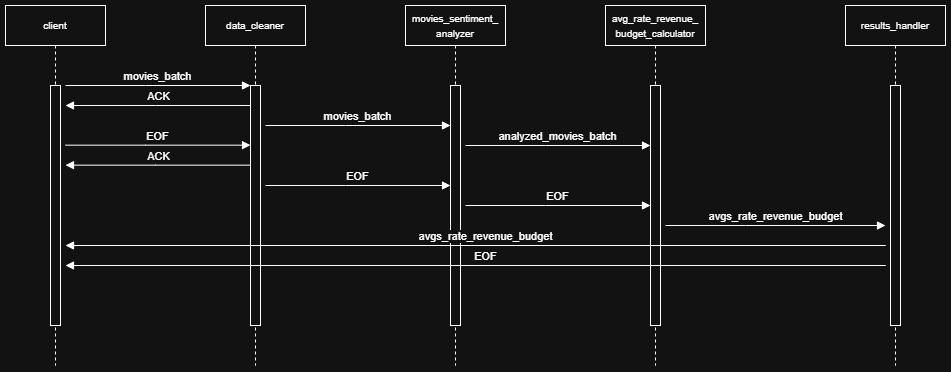

The diagram above was exported from draw.io. Its source (the exported page's mxGraphModel, read from the mxfile embedded in the PNG):
<mxGraphModel dx="1130" dy="588" grid="1" gridSize="10" guides="1" tooltips="1" connect="1" arrows="1" fold="1" page="1" pageScale="1" pageWidth="850" pageHeight="1100" background="#ffffff" math="0" shadow="0">
  <root>
    <mxCell id="0" />
    <mxCell id="1" parent="0" />
    <mxCell id="aM9ryv3xv72pqoxQDRHE-5" value="&lt;div&gt;&lt;span style=&quot;font-size: 10px;&quot;&gt;data_cleaner&lt;/span&gt;&lt;/div&gt;" style="shape=umlLifeline;perimeter=lifelinePerimeter;whiteSpace=wrap;html=1;container=0;dropTarget=0;collapsible=0;recursiveResize=0;outlineConnect=0;portConstraint=eastwest;newEdgeStyle={&quot;edgeStyle&quot;:&quot;elbowEdgeStyle&quot;,&quot;elbow&quot;:&quot;vertical&quot;,&quot;curved&quot;:0,&quot;rounded&quot;:0};" parent="1" vertex="1">
      <mxGeometry x="240" y="40" width="100" height="360" as="geometry" />
    </mxCell>
    <mxCell id="aM9ryv3xv72pqoxQDRHE-6" value="" style="html=1;points=[];perimeter=orthogonalPerimeter;outlineConnect=0;targetShapes=umlLifeline;portConstraint=eastwest;newEdgeStyle={&quot;edgeStyle&quot;:&quot;elbowEdgeStyle&quot;,&quot;elbow&quot;:&quot;vertical&quot;,&quot;curved&quot;:0,&quot;rounded&quot;:0};" parent="aM9ryv3xv72pqoxQDRHE-5" vertex="1">
      <mxGeometry x="45" y="80" width="10" height="240" as="geometry" />
    </mxCell>
    <mxCell id="aM9ryv3xv72pqoxQDRHE-7" value="movies_batch" style="html=1;verticalAlign=bottom;endArrow=block;edgeStyle=elbowEdgeStyle;elbow=vertical;curved=0;rounded=0;" parent="1" target="aM9ryv3xv72pqoxQDRHE-6" edge="1">
      <mxGeometry relative="1" as="geometry">
        <mxPoint x="100" y="120" as="sourcePoint" />
        <Array as="points">
          <mxPoint x="180" y="120" />
        </Array>
      </mxGeometry>
    </mxCell>
    <mxCell id="aM9ryv3xv72pqoxQDRHE-9" value="ACK" style="html=1;verticalAlign=bottom;endArrow=block;edgeStyle=elbowEdgeStyle;elbow=vertical;curved=0;rounded=0;" parent="1" edge="1">
      <mxGeometry relative="1" as="geometry">
        <mxPoint x="285" y="140" as="sourcePoint" />
        <Array as="points">
          <mxPoint x="190" y="140" />
        </Array>
        <mxPoint x="100" y="140" as="targetPoint" />
      </mxGeometry>
    </mxCell>
    <mxCell id="Z5785iIwndS0MzYNehBq-1" value="&lt;span style=&quot;font-size: 10px;&quot;&gt;movies_sentiment_&lt;/span&gt;&lt;div&gt;&lt;span style=&quot;font-size: 10px;&quot;&gt;analyzer&lt;/span&gt;&lt;/div&gt;" style="shape=umlLifeline;perimeter=lifelinePerimeter;whiteSpace=wrap;html=1;container=0;dropTarget=0;collapsible=0;recursiveResize=0;outlineConnect=0;portConstraint=eastwest;newEdgeStyle={&quot;edgeStyle&quot;:&quot;elbowEdgeStyle&quot;,&quot;elbow&quot;:&quot;vertical&quot;,&quot;curved&quot;:0,&quot;rounded&quot;:0};" parent="1" vertex="1">
      <mxGeometry x="440" y="40" width="100" height="360" as="geometry" />
    </mxCell>
    <mxCell id="Z5785iIwndS0MzYNehBq-2" value="" style="html=1;points=[];perimeter=orthogonalPerimeter;outlineConnect=0;targetShapes=umlLifeline;portConstraint=eastwest;newEdgeStyle={&quot;edgeStyle&quot;:&quot;elbowEdgeStyle&quot;,&quot;elbow&quot;:&quot;vertical&quot;,&quot;curved&quot;:0,&quot;rounded&quot;:0};" parent="Z5785iIwndS0MzYNehBq-1" vertex="1">
      <mxGeometry x="45" y="80" width="10" height="240" as="geometry" />
    </mxCell>
    <mxCell id="Z5785iIwndS0MzYNehBq-3" value="&lt;font size=&quot;1&quot;&gt;avg_rate_revenue_&lt;/font&gt;&lt;div&gt;&lt;font size=&quot;1&quot;&gt;budget_calculator&lt;/font&gt;&lt;/div&gt;" style="shape=umlLifeline;perimeter=lifelinePerimeter;whiteSpace=wrap;html=1;container=0;dropTarget=0;collapsible=0;recursiveResize=0;outlineConnect=0;portConstraint=eastwest;newEdgeStyle={&quot;edgeStyle&quot;:&quot;elbowEdgeStyle&quot;,&quot;elbow&quot;:&quot;vertical&quot;,&quot;curved&quot;:0,&quot;rounded&quot;:0};" parent="1" vertex="1">
      <mxGeometry x="640" y="40" width="100" height="360" as="geometry" />
    </mxCell>
    <mxCell id="Z5785iIwndS0MzYNehBq-4" value="" style="html=1;points=[];perimeter=orthogonalPerimeter;outlineConnect=0;targetShapes=umlLifeline;portConstraint=eastwest;newEdgeStyle={&quot;edgeStyle&quot;:&quot;elbowEdgeStyle&quot;,&quot;elbow&quot;:&quot;vertical&quot;,&quot;curved&quot;:0,&quot;rounded&quot;:0};" parent="Z5785iIwndS0MzYNehBq-3" vertex="1">
      <mxGeometry x="45" y="80" width="10" height="240" as="geometry" />
    </mxCell>
    <mxCell id="Z5785iIwndS0MzYNehBq-9" value="&lt;div&gt;&lt;span style=&quot;font-size: 10px;&quot;&gt;client&lt;/span&gt;&lt;/div&gt;" style="shape=umlLifeline;perimeter=lifelinePerimeter;whiteSpace=wrap;html=1;container=0;dropTarget=0;collapsible=0;recursiveResize=0;outlineConnect=0;portConstraint=eastwest;newEdgeStyle={&quot;edgeStyle&quot;:&quot;elbowEdgeStyle&quot;,&quot;elbow&quot;:&quot;vertical&quot;,&quot;curved&quot;:0,&quot;rounded&quot;:0};" parent="1" vertex="1">
      <mxGeometry x="40" y="40" width="100" height="360" as="geometry" />
    </mxCell>
    <mxCell id="Z5785iIwndS0MzYNehBq-10" value="" style="html=1;points=[];perimeter=orthogonalPerimeter;outlineConnect=0;targetShapes=umlLifeline;portConstraint=eastwest;newEdgeStyle={&quot;edgeStyle&quot;:&quot;elbowEdgeStyle&quot;,&quot;elbow&quot;:&quot;vertical&quot;,&quot;curved&quot;:0,&quot;rounded&quot;:0};" parent="Z5785iIwndS0MzYNehBq-9" vertex="1">
      <mxGeometry x="45" y="80" width="10" height="240" as="geometry" />
    </mxCell>
    <mxCell id="Z5785iIwndS0MzYNehBq-12" value="movies_batch" style="html=1;verticalAlign=bottom;endArrow=block;edgeStyle=elbowEdgeStyle;elbow=vertical;curved=0;rounded=0;" parent="1" edge="1">
      <mxGeometry relative="1" as="geometry">
        <mxPoint x="300" y="160" as="sourcePoint" />
        <Array as="points">
          <mxPoint x="380" y="160" />
        </Array>
        <mxPoint x="485" y="160" as="targetPoint" />
      </mxGeometry>
    </mxCell>
    <mxCell id="Z5785iIwndS0MzYNehBq-13" value="analyzed_movies_batch" style="html=1;verticalAlign=bottom;endArrow=block;edgeStyle=elbowEdgeStyle;elbow=vertical;curved=0;rounded=0;" parent="1" edge="1">
      <mxGeometry relative="1" as="geometry">
        <mxPoint x="500" y="180" as="sourcePoint" />
        <Array as="points">
          <mxPoint x="580" y="180" />
        </Array>
        <mxPoint x="685" y="180" as="targetPoint" />
      </mxGeometry>
    </mxCell>
    <mxCell id="eYYbPOrqpoJOTD2rDYLH-5" value="&lt;span style=&quot;font-size: 10px;&quot;&gt;results_handler&lt;/span&gt;" style="shape=umlLifeline;perimeter=lifelinePerimeter;whiteSpace=wrap;html=1;container=0;dropTarget=0;collapsible=0;recursiveResize=0;outlineConnect=0;portConstraint=eastwest;newEdgeStyle={&quot;edgeStyle&quot;:&quot;elbowEdgeStyle&quot;,&quot;elbow&quot;:&quot;vertical&quot;,&quot;curved&quot;:0,&quot;rounded&quot;:0};" parent="1" vertex="1">
      <mxGeometry x="880" y="40" width="100" height="360" as="geometry" />
    </mxCell>
    <mxCell id="eYYbPOrqpoJOTD2rDYLH-6" value="" style="html=1;points=[];perimeter=orthogonalPerimeter;outlineConnect=0;targetShapes=umlLifeline;portConstraint=eastwest;newEdgeStyle={&quot;edgeStyle&quot;:&quot;elbowEdgeStyle&quot;,&quot;elbow&quot;:&quot;vertical&quot;,&quot;curved&quot;:0,&quot;rounded&quot;:0};" parent="eYYbPOrqpoJOTD2rDYLH-5" vertex="1">
      <mxGeometry x="45" y="80" width="10" height="240" as="geometry" />
    </mxCell>
    <mxCell id="eYYbPOrqpoJOTD2rDYLH-7" value="EOF" style="html=1;verticalAlign=bottom;endArrow=block;edgeStyle=elbowEdgeStyle;elbow=vertical;curved=0;rounded=0;" parent="1" edge="1">
      <mxGeometry relative="1" as="geometry">
        <mxPoint x="100" y="179.66" as="sourcePoint" />
        <Array as="points">
          <mxPoint x="180" y="179.66" />
        </Array>
        <mxPoint x="285" y="179.66" as="targetPoint" />
      </mxGeometry>
    </mxCell>
    <mxCell id="eYYbPOrqpoJOTD2rDYLH-8" value="ACK" style="html=1;verticalAlign=bottom;endArrow=block;edgeStyle=elbowEdgeStyle;elbow=vertical;curved=0;rounded=0;" parent="1" edge="1">
      <mxGeometry relative="1" as="geometry">
        <mxPoint x="285" y="199.66" as="sourcePoint" />
        <Array as="points">
          <mxPoint x="190" y="199.66" />
        </Array>
        <mxPoint x="100" y="199.66" as="targetPoint" />
      </mxGeometry>
    </mxCell>
    <mxCell id="eYYbPOrqpoJOTD2rDYLH-11" value="EOF" style="html=1;verticalAlign=bottom;endArrow=block;edgeStyle=elbowEdgeStyle;elbow=vertical;curved=0;rounded=0;" parent="1" edge="1">
      <mxGeometry relative="1" as="geometry">
        <mxPoint x="300" y="220" as="sourcePoint" />
        <Array as="points">
          <mxPoint x="380" y="220" />
        </Array>
        <mxPoint x="485" y="220" as="targetPoint" />
      </mxGeometry>
    </mxCell>
    <mxCell id="eYYbPOrqpoJOTD2rDYLH-12" value="EOF" style="html=1;verticalAlign=bottom;endArrow=block;edgeStyle=elbowEdgeStyle;elbow=vertical;curved=0;rounded=0;" parent="1" edge="1">
      <mxGeometry relative="1" as="geometry">
        <mxPoint x="500" y="240" as="sourcePoint" />
        <Array as="points">
          <mxPoint x="580" y="240" />
        </Array>
        <mxPoint x="685" y="240" as="targetPoint" />
      </mxGeometry>
    </mxCell>
    <mxCell id="eYYbPOrqpoJOTD2rDYLH-17" value="&lt;div&gt;avgs_rate_revenue_budget&lt;/div&gt;" style="html=1;verticalAlign=bottom;endArrow=block;edgeStyle=elbowEdgeStyle;elbow=vertical;curved=0;rounded=0;" parent="1" edge="1">
      <mxGeometry x="-0.0009" relative="1" as="geometry">
        <mxPoint x="700" y="260" as="sourcePoint" />
        <Array as="points">
          <mxPoint x="780" y="260" />
        </Array>
        <mxPoint x="920" y="260" as="targetPoint" />
        <mxPoint as="offset" />
      </mxGeometry>
    </mxCell>
    <mxCell id="PkIkRLXU1Rt3foRoppnv-1" value="avgs_rate_revenue_budget" style="html=1;verticalAlign=bottom;endArrow=block;edgeStyle=elbowEdgeStyle;elbow=vertical;curved=0;rounded=0;" parent="1" edge="1">
      <mxGeometry relative="1" as="geometry">
        <mxPoint x="900" y="280" as="sourcePoint" />
        <Array as="points">
          <mxPoint x="920" y="280" />
        </Array>
        <mxPoint x="100" y="280" as="targetPoint" />
      </mxGeometry>
    </mxCell>
    <mxCell id="GV6M1KXjycImKmLXdM9z-1" value="EOF" style="html=1;verticalAlign=bottom;endArrow=block;edgeStyle=elbowEdgeStyle;elbow=vertical;curved=0;rounded=0;" edge="1" parent="1">
      <mxGeometry relative="1" as="geometry">
        <mxPoint x="900" y="300" as="sourcePoint" />
        <Array as="points">
          <mxPoint x="920" y="300" />
        </Array>
        <mxPoint x="100" y="300" as="targetPoint" />
      </mxGeometry>
    </mxCell>
  </root>
</mxGraphModel>